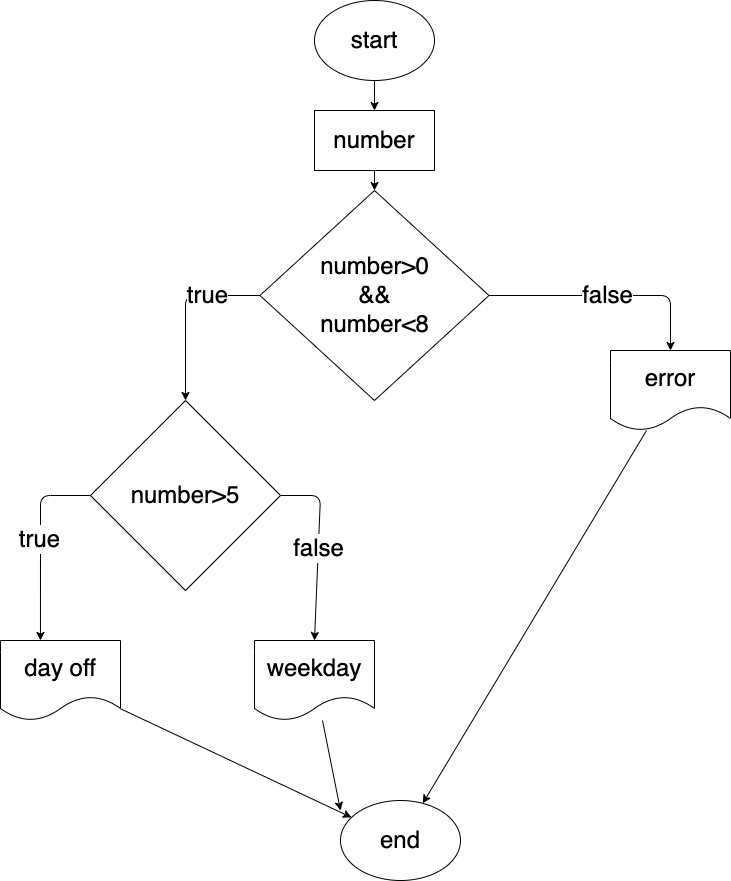

The diagram above was exported from draw.io. Its source (the exported page's mxGraphModel, read from the mxfile embedded in the PNG):
<mxGraphModel dx="1170" dy="565" grid="1" gridSize="10" guides="1" tooltips="1" connect="1" arrows="1" fold="1" page="1" pageScale="1" pageWidth="827" pageHeight="1169" math="0" shadow="0">
  <root>
    <mxCell id="0" />
    <mxCell id="1" parent="0" />
    <mxCell id="9" style="edgeStyle=none;html=1;fontSize=24;" edge="1" parent="1" source="2" target="4">
      <mxGeometry relative="1" as="geometry" />
    </mxCell>
    <mxCell id="2" value="&lt;font style=&quot;font-size: 24px&quot;&gt;start&lt;/font&gt;" style="ellipse;whiteSpace=wrap;html=1;" vertex="1" parent="1">
      <mxGeometry x="354" y="40" width="120" height="80" as="geometry" />
    </mxCell>
    <mxCell id="11" value="false" style="edgeStyle=none;html=1;entryX=0.5;entryY=0;entryDx=0;entryDy=0;fontSize=24;" edge="1" parent="1" source="3" target="5">
      <mxGeometry relative="1" as="geometry">
        <Array as="points">
          <mxPoint x="710" y="335" />
        </Array>
      </mxGeometry>
    </mxCell>
    <mxCell id="12" style="edgeStyle=none;html=1;entryX=0.5;entryY=0;entryDx=0;entryDy=0;fontSize=24;" edge="1" parent="1" source="3" target="6">
      <mxGeometry relative="1" as="geometry">
        <Array as="points">
          <mxPoint x="225" y="335" />
        </Array>
      </mxGeometry>
    </mxCell>
    <mxCell id="13" value="true" style="edgeLabel;html=1;align=center;verticalAlign=middle;resizable=0;points=[];fontSize=24;" vertex="1" connectable="0" parent="12">
      <mxGeometry x="-0.4039" y="-1" relative="1" as="geometry">
        <mxPoint as="offset" />
      </mxGeometry>
    </mxCell>
    <mxCell id="3" value="number&amp;gt;0&lt;br&gt;&amp;amp;&amp;amp;&lt;br&gt;number&amp;lt;8" style="rhombus;whiteSpace=wrap;html=1;fontSize=24;" vertex="1" parent="1">
      <mxGeometry x="299.5" y="230" width="229" height="210" as="geometry" />
    </mxCell>
    <mxCell id="10" style="edgeStyle=none;html=1;fontSize=24;" edge="1" parent="1" source="4" target="3">
      <mxGeometry relative="1" as="geometry" />
    </mxCell>
    <mxCell id="4" value="number" style="rounded=0;whiteSpace=wrap;html=1;fontSize=24;" vertex="1" parent="1">
      <mxGeometry x="354" y="150" width="120" height="60" as="geometry" />
    </mxCell>
    <mxCell id="20" style="edgeStyle=none;html=1;fontSize=24;" edge="1" parent="1" source="5" target="17">
      <mxGeometry relative="1" as="geometry" />
    </mxCell>
    <mxCell id="5" value="error" style="shape=document;whiteSpace=wrap;html=1;boundedLbl=1;fontSize=24;" vertex="1" parent="1">
      <mxGeometry x="650" y="390" width="120" height="80" as="geometry" />
    </mxCell>
    <mxCell id="14" style="edgeStyle=none;html=1;entryX=0.333;entryY=0;entryDx=0;entryDy=0;entryPerimeter=0;fontSize=24;" edge="1" parent="1" source="6" target="7">
      <mxGeometry relative="1" as="geometry">
        <Array as="points">
          <mxPoint x="80" y="535" />
        </Array>
      </mxGeometry>
    </mxCell>
    <mxCell id="15" value="true" style="edgeLabel;html=1;align=center;verticalAlign=middle;resizable=0;points=[];fontSize=24;" vertex="1" connectable="0" parent="14">
      <mxGeometry x="-0.0359" y="-1" relative="1" as="geometry">
        <mxPoint as="offset" />
      </mxGeometry>
    </mxCell>
    <mxCell id="16" value="false" style="edgeStyle=none;html=1;entryX=0.5;entryY=0;entryDx=0;entryDy=0;fontSize=24;" edge="1" parent="1" source="6" target="8">
      <mxGeometry relative="1" as="geometry">
        <Array as="points">
          <mxPoint x="360" y="535" />
        </Array>
      </mxGeometry>
    </mxCell>
    <mxCell id="6" value="number&amp;gt;5" style="rhombus;whiteSpace=wrap;html=1;fontSize=24;" vertex="1" parent="1">
      <mxGeometry x="130" y="440" width="190" height="190" as="geometry" />
    </mxCell>
    <mxCell id="18" style="edgeStyle=none;html=1;fontSize=24;" edge="1" parent="1" source="7" target="17">
      <mxGeometry relative="1" as="geometry">
        <mxPoint x="260" y="820" as="targetPoint" />
      </mxGeometry>
    </mxCell>
    <mxCell id="7" value="day off" style="shape=document;whiteSpace=wrap;html=1;boundedLbl=1;fontSize=24;" vertex="1" parent="1">
      <mxGeometry x="40" y="680" width="120" height="80" as="geometry" />
    </mxCell>
    <mxCell id="19" style="edgeStyle=none;html=1;fontSize=24;" edge="1" parent="1" source="8">
      <mxGeometry relative="1" as="geometry">
        <mxPoint x="380" y="850" as="targetPoint" />
      </mxGeometry>
    </mxCell>
    <mxCell id="8" value="weekday" style="shape=document;whiteSpace=wrap;html=1;boundedLbl=1;fontSize=24;" vertex="1" parent="1">
      <mxGeometry x="294" y="680" width="120" height="80" as="geometry" />
    </mxCell>
    <mxCell id="17" value="end" style="ellipse;whiteSpace=wrap;html=1;fontSize=24;" vertex="1" parent="1">
      <mxGeometry x="380" y="840" width="120" height="80" as="geometry" />
    </mxCell>
  </root>
</mxGraphModel>